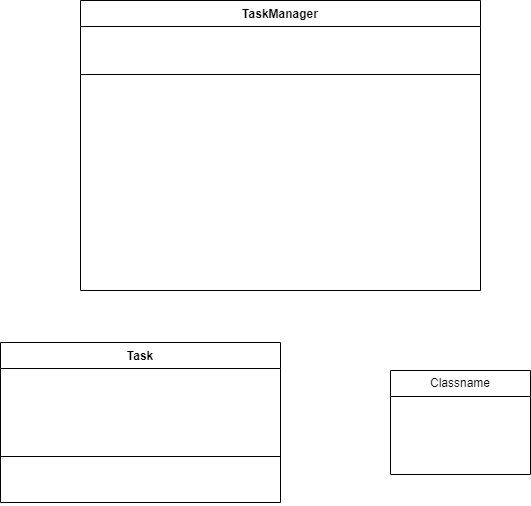

The diagram above was exported from draw.io. Its source (the exported page's mxGraphModel, read from the mxfile embedded in the PNG):
<mxGraphModel dx="1405" dy="882" grid="1" gridSize="10" guides="1" tooltips="1" connect="1" arrows="1" fold="1" page="1" pageScale="1" pageWidth="827" pageHeight="1169" math="0" shadow="0">
  <root>
    <mxCell id="WIyWlLk6GJQsqaUBKTNV-0" />
    <mxCell id="WIyWlLk6GJQsqaUBKTNV-1" parent="WIyWlLk6GJQsqaUBKTNV-0" />
    <mxCell id="lBChJzjqrTr9F-XS2il_-0" value=" TaskManager " style="swimlane;fontStyle=1;align=center;verticalAlign=top;childLayout=stackLayout;horizontal=1;startSize=26;horizontalStack=0;resizeParent=1;resizeParentMax=0;resizeLast=0;collapsible=1;marginBottom=0;whiteSpace=wrap;html=1;fontColor=#000000;labelBackgroundColor=none;" vertex="1" parent="WIyWlLk6GJQsqaUBKTNV-1">
      <mxGeometry x="240" y="230" width="400" height="290" as="geometry" />
    </mxCell>
    <mxCell id="lBChJzjqrTr9F-XS2il_-1" value="- tasks: &lt;span class=&quot;hljs-keyword&quot; style=&quot;border: 0px solid rgb(227, 227, 227); box-sizing: border-box; --tw-border-spacing-x: 0; --tw-border-spacing-y: 0; --tw-translate-x: 0; --tw-translate-y: 0; --tw-rotate: 0; --tw-skew-x: 0; --tw-skew-y: 0; --tw-scale-x: 1; --tw-scale-y: 1; --tw-pan-x: ; --tw-pan-y: ; --tw-pinch-zoom: ; --tw-scroll-snap-strictness: proximity; --tw-gradient-from-position: ; --tw-gradient-via-position: ; --tw-gradient-to-position: ; --tw-ordinal: ; --tw-slashed-zero: ; --tw-numeric-figure: ; --tw-numeric-spacing: ; --tw-numeric-fraction: ; --tw-ring-inset: ; --tw-ring-offset-width: 0px; --tw-ring-offset-color: #fff; --tw-ring-color: rgba(69,89,164,.5); --tw-ring-offset-shadow: 0 0 transparent; --tw-ring-shadow: 0 0 transparent; --tw-shadow: 0 0 transparent; --tw-shadow-colored: 0 0 transparent; --tw-blur: ; --tw-brightness: ; --tw-contrast: ; --tw-grayscale: ; --tw-hue-rotate: ; --tw-invert: ; --tw-saturate: ; --tw-sepia: ; --tw-drop-shadow: ; --tw-backdrop-blur: ; --tw-backdrop-brightness: ; --tw-backdrop-contrast: ; --tw-backdrop-grayscale: ; --tw-backdrop-hue-rotate: ; --tw-backdrop-invert: ; --tw-backdrop-opacity: ; --tw-backdrop-saturate: ; --tw-backdrop-sepia: ; font-family: &amp;quot;Söhne Mono&amp;quot;, Monaco, &amp;quot;Andale Mono&amp;quot;, &amp;quot;Ubuntu Mono&amp;quot;, monospace; font-size: 14px;&quot;&gt;list&lt;br&gt;- employees: list&lt;br&gt;&lt;br&gt;&lt;/span&gt;&lt;span style=&quot;font-family: &amp;quot;Söhne Mono&amp;quot;, Monaco, &amp;quot;Andale Mono&amp;quot;, &amp;quot;Ubuntu Mono&amp;quot;, monospace; font-size: 14px;&quot;&gt; &lt;/span&gt;" style="text;strokeColor=none;fillColor=none;align=left;verticalAlign=top;spacingLeft=4;spacingRight=4;overflow=hidden;rotatable=0;points=[[0,0.5],[1,0.5]];portConstraint=eastwest;whiteSpace=wrap;html=1;fontColor=#FFFFFF;labelBackgroundColor=none;" vertex="1" parent="lBChJzjqrTr9F-XS2il_-0">
      <mxGeometry y="26" width="400" height="44" as="geometry" />
    </mxCell>
    <mxCell id="lBChJzjqrTr9F-XS2il_-2" value="" style="line;strokeWidth=1;fillColor=none;align=left;verticalAlign=middle;spacingTop=-1;spacingLeft=3;spacingRight=3;rotatable=0;labelPosition=right;points=[];portConstraint=eastwest;strokeColor=inherit;fontColor=#FFFFFF;labelBackgroundColor=none;" vertex="1" parent="lBChJzjqrTr9F-XS2il_-0">
      <mxGeometry y="70" width="400" height="8" as="geometry" />
    </mxCell>
    <mxCell id="lBChJzjqrTr9F-XS2il_-3" value="&lt;font face=&quot;Söhne Mono, Monaco, Andale Mono, Ubuntu Mono, monospace&quot;&gt;&lt;span style=&quot;font-size: 14px;&quot;&gt;+ add_task(task: Task, employee_id: int)&lt;br&gt;+ add_employee(employee:Employee)&lt;br&gt;+ update_task_status(task_id: int, status: bool)&lt;br&gt;+ delete_task(task_id: int, status:bool)&lt;br&gt;+ delete_employee(employee_id:int)&lt;br&gt;+ save_data()&lt;br&gt;+ load_data()&lt;br&gt;+ list_tasks()&lt;br&gt;+ list_employee()&lt;br&gt;+ list_employee_tasks(employee_id: int)&lt;br&gt;+ check_task_status_and_remind()&lt;br&gt;+ get_employee_name(employee_id: int)&lt;br&gt;&lt;br&gt;&lt;/span&gt;&lt;/font&gt;" style="text;strokeColor=none;fillColor=none;align=left;verticalAlign=top;spacingLeft=4;spacingRight=4;overflow=hidden;rotatable=0;points=[[0,0.5],[1,0.5]];portConstraint=eastwest;whiteSpace=wrap;html=1;fontColor=#FFFFFF;labelBackgroundColor=none;" vertex="1" parent="lBChJzjqrTr9F-XS2il_-0">
      <mxGeometry y="78" width="400" height="212" as="geometry" />
    </mxCell>
    <mxCell id="lBChJzjqrTr9F-XS2il_-5" value="&lt;font color=&quot;#000000&quot;&gt;Task &lt;/font&gt;" style="swimlane;fontStyle=1;align=center;verticalAlign=top;childLayout=stackLayout;horizontal=1;startSize=26;horizontalStack=0;resizeParent=1;resizeParentMax=0;resizeLast=0;collapsible=1;marginBottom=0;whiteSpace=wrap;html=1;fontColor=#FFFFFF;labelBackgroundColor=none;" vertex="1" parent="WIyWlLk6GJQsqaUBKTNV-1">
      <mxGeometry x="160" y="572" width="280" height="160" as="geometry" />
    </mxCell>
    <mxCell id="lBChJzjqrTr9F-XS2il_-6" value="- task_id: int&lt;br&gt;- name: str&lt;br&gt;- description: str&lt;br&gt;- status: bool&lt;br&gt;- assigned_employee: int&lt;div&gt;&lt;br&gt;&lt;/div&gt;" style="text;strokeColor=none;fillColor=none;align=left;verticalAlign=top;spacingLeft=4;spacingRight=4;overflow=hidden;rotatable=0;points=[[0,0.5],[1,0.5]];portConstraint=eastwest;whiteSpace=wrap;html=1;fontColor=#FFFFFF;labelBackgroundColor=none;" vertex="1" parent="lBChJzjqrTr9F-XS2il_-5">
      <mxGeometry y="26" width="280" height="84" as="geometry" />
    </mxCell>
    <mxCell id="lBChJzjqrTr9F-XS2il_-7" value="" style="line;strokeWidth=1;fillColor=none;align=left;verticalAlign=middle;spacingTop=-1;spacingLeft=3;spacingRight=3;rotatable=0;labelPosition=right;points=[];portConstraint=eastwest;strokeColor=inherit;fontColor=#FFFFFF;labelBackgroundColor=none;" vertex="1" parent="lBChJzjqrTr9F-XS2il_-5">
      <mxGeometry y="110" width="280" height="8" as="geometry" />
    </mxCell>
    <mxCell id="lBChJzjqrTr9F-XS2il_-8" value="+ update_status(status: bool)&lt;br&gt;+ to_dict()" style="text;strokeColor=none;fillColor=none;align=left;verticalAlign=top;spacingLeft=4;spacingRight=4;overflow=hidden;rotatable=0;points=[[0,0.5],[1,0.5]];portConstraint=eastwest;whiteSpace=wrap;html=1;fontColor=#FFFFFF;labelBackgroundColor=none;" vertex="1" parent="lBChJzjqrTr9F-XS2il_-5">
      <mxGeometry y="118" width="280" height="42" as="geometry" />
    </mxCell>
    <mxCell id="lBChJzjqrTr9F-XS2il_-9" value="&lt;span style=&quot;background-color: rgb(255, 255, 255);&quot;&gt;&lt;font color=&quot;#000000&quot;&gt;Classname&lt;/font&gt;&lt;/span&gt;" style="swimlane;fontStyle=0;childLayout=stackLayout;horizontal=1;startSize=26;fillColor=none;horizontalStack=0;resizeParent=1;resizeParentMax=0;resizeLast=0;collapsible=1;marginBottom=0;whiteSpace=wrap;html=1;fontColor=#FFFFFF;labelBackgroundColor=none;" vertex="1" parent="WIyWlLk6GJQsqaUBKTNV-1">
      <mxGeometry x="550" y="600" width="140" height="104" as="geometry" />
    </mxCell>
    <mxCell id="lBChJzjqrTr9F-XS2il_-10" value="- employee_id: int&lt;div&gt;&lt;br&gt;&lt;/div&gt;" style="text;strokeColor=none;fillColor=none;align=left;verticalAlign=top;spacingLeft=4;spacingRight=4;overflow=hidden;rotatable=0;points=[[0,0.5],[1,0.5]];portConstraint=eastwest;whiteSpace=wrap;html=1;fontColor=#FFFFFF;labelBackgroundColor=none;" vertex="1" parent="lBChJzjqrTr9F-XS2il_-9">
      <mxGeometry y="26" width="140" height="26" as="geometry" />
    </mxCell>
    <mxCell id="lBChJzjqrTr9F-XS2il_-11" value="- name: str" style="text;strokeColor=none;fillColor=none;align=left;verticalAlign=top;spacingLeft=4;spacingRight=4;overflow=hidden;rotatable=0;points=[[0,0.5],[1,0.5]];portConstraint=eastwest;whiteSpace=wrap;html=1;fontColor=#FFFFFF;labelBackgroundColor=none;" vertex="1" parent="lBChJzjqrTr9F-XS2il_-9">
      <mxGeometry y="52" width="140" height="26" as="geometry" />
    </mxCell>
    <mxCell id="lBChJzjqrTr9F-XS2il_-12" value="- email:str" style="text;strokeColor=none;fillColor=none;align=left;verticalAlign=top;spacingLeft=4;spacingRight=4;overflow=hidden;rotatable=0;points=[[0,0.5],[1,0.5]];portConstraint=eastwest;whiteSpace=wrap;html=1;fontColor=#FFFFFF;labelBackgroundColor=none;" vertex="1" parent="lBChJzjqrTr9F-XS2il_-9">
      <mxGeometry y="78" width="140" height="26" as="geometry" />
    </mxCell>
  </root>
</mxGraphModel>